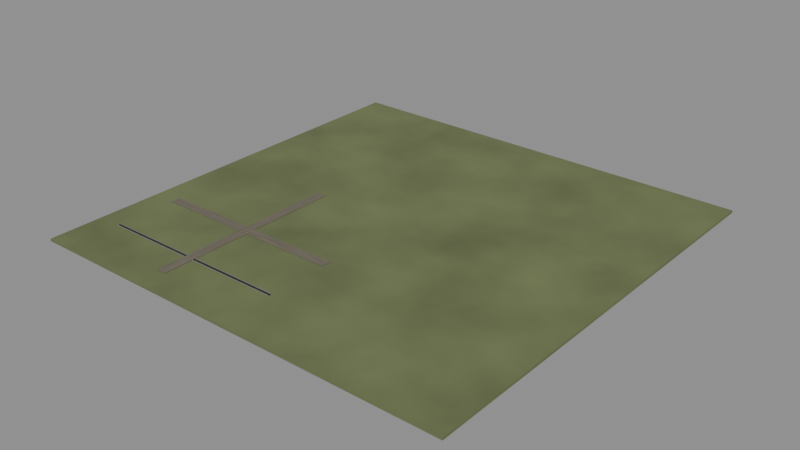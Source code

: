 # Source: 00001.blend  (saved by Blender 4.5.90; exported with 4.5.12 LTS)
import bpy
from mathutils import Matrix  # noqa: F401  (used for matrix-valued properties, if any)

bpy.ops.wm.read_factory_settings(use_empty=True)
scene = bpy.context.scene
scene.name = 'Scene'

# ---- materials (node trees are filled in below, after node groups)
mat_world_soil = bpy.data.materials.new('world/Soil')
mat_world_soil.diffuse_color = (0.2, 0.24, 0.1, 1.0)
mat_area_0_0_gravel = bpy.data.materials.new('area-0-0/Gravel')
mat_area_0_0_gravel.diffuse_color = (0.22, 0.19, 0.145, 1.0)
mat_area_0_0_water = bpy.data.materials.new('area-0-0/Water')
mat_area_0_0_water.diffuse_color = (0.025, 0.095, 0.075, 1.0)
mat_area_0_0_stone = bpy.data.materials.new('area-0-0/Stone')
mat_area_0_0_stone.diffuse_color = (0.3, 0.28, 0.23, 1.0)

# ---- material node trees
mat_world_soil.use_nodes = True; mat_world_soil.node_tree.nodes.clear()
_N = mat_world_soil.node_tree.nodes; _L = mat_world_soil.node_tree.links
n0 = _N.new('ShaderNodeBsdfPrincipled'); n0.name = 'Principled BSDF'; n0.location = (-200, 100)
n0.inputs[2].default_value = 0.8
n1 = _N.new('ShaderNodeOutputMaterial'); n1.name = 'Material Output'; n1.location = (200, 100)
n2 = _N.new('ShaderNodeTexNoise'); n2.name = 'Noise Texture'; n2.location = (0, 0)
n2.inputs[3].default_value = 4.0
n3 = _N.new('ShaderNodeValToRGB'); n3.name = 'Color Ramp'; n3.location = (0, 0)
while len(n3.color_ramp.elements) > 1: n3.color_ramp.elements.remove(n3.color_ramp.elements[-1])
n3.color_ramp.elements[0].position = 0.0; n3.color_ramp.elements[0].color = (0.08, 0.096, 0.04, 1.0)
_e = n3.color_ramp.elements.new(1.0); _e.color = (0.2, 0.24, 0.1, 1.0)
n4 = _N.new('ShaderNodeBump'); n4.name = 'Bump'; n4.location = (0, 0)
n4.inputs[0].default_value = 0.2
n4.inputs[1].default_value = 0.035
_L.new(n0.outputs[0], n1.inputs[0])
_L.new(n2.outputs[0], n3.inputs[0])
_L.new(n3.outputs[0], n0.inputs[0])
_L.new(n2.outputs[0], n4.inputs[3])
_L.new(n4.outputs[0], n0.inputs[5])
n1.is_active_output = True
mat_area_0_0_gravel.use_nodes = True; mat_area_0_0_gravel.node_tree.nodes.clear()
_N = mat_area_0_0_gravel.node_tree.nodes; _L = mat_area_0_0_gravel.node_tree.links
n0 = _N.new('ShaderNodeBsdfPrincipled'); n0.name = 'Principled BSDF'; n0.location = (-200, 100)
n0.inputs[2].default_value = 0.8
n1 = _N.new('ShaderNodeOutputMaterial'); n1.name = 'Material Output'; n1.location = (200, 100)
n2 = _N.new('ShaderNodeTexNoise'); n2.name = 'Noise Texture'; n2.location = (0, 0)
n2.inputs[3].default_value = 4.0
n3 = _N.new('ShaderNodeValToRGB'); n3.name = 'Color Ramp'; n3.location = (0, 0)
while len(n3.color_ramp.elements) > 1: n3.color_ramp.elements.remove(n3.color_ramp.elements[-1])
n3.color_ramp.elements[0].position = 0.0; n3.color_ramp.elements[0].color = (0.088, 0.076, 0.058, 1.0)
_e = n3.color_ramp.elements.new(1.0); _e.color = (0.22, 0.19, 0.145, 1.0)
n4 = _N.new('ShaderNodeBump'); n4.name = 'Bump'; n4.location = (0, 0)
n4.inputs[0].default_value = 0.2
n4.inputs[1].default_value = 0.035
_L.new(n0.outputs[0], n1.inputs[0])
_L.new(n2.outputs[0], n3.inputs[0])
_L.new(n3.outputs[0], n0.inputs[0])
_L.new(n2.outputs[0], n4.inputs[3])
_L.new(n4.outputs[0], n0.inputs[5])
n1.is_active_output = True
mat_area_0_0_water.use_nodes = True; mat_area_0_0_water.node_tree.nodes.clear()
_N = mat_area_0_0_water.node_tree.nodes; _L = mat_area_0_0_water.node_tree.links
n0 = _N.new('ShaderNodeBsdfPrincipled'); n0.name = 'Principled BSDF'; n0.location = (-200, 100)
n0.inputs[2].default_value = 0.12
n0.inputs[3].default_value = 1.333
n0.inputs[18].default_value = 0.65
n1 = _N.new('ShaderNodeOutputMaterial'); n1.name = 'Material Output'; n1.location = (200, 100)
n2 = _N.new('ShaderNodeTexNoise'); n2.name = 'Noise Texture'; n2.location = (0, 0)
n2.inputs[3].default_value = 4.0
n3 = _N.new('ShaderNodeValToRGB'); n3.name = 'Color Ramp'; n3.location = (0, 0)
while len(n3.color_ramp.elements) > 1: n3.color_ramp.elements.remove(n3.color_ramp.elements[-1])
n3.color_ramp.elements[0].position = 0.0; n3.color_ramp.elements[0].color = (0.01, 0.038, 0.03, 1.0)
_e = n3.color_ramp.elements.new(1.0); _e.color = (0.025, 0.095, 0.075, 1.0)
n4 = _N.new('ShaderNodeBump'); n4.name = 'Bump'; n4.location = (0, 0)
n4.inputs[0].default_value = 0.2
n4.inputs[1].default_value = 0.035
_L.new(n0.outputs[0], n1.inputs[0])
_L.new(n2.outputs[0], n3.inputs[0])
_L.new(n3.outputs[0], n0.inputs[0])
_L.new(n2.outputs[0], n4.inputs[3])
_L.new(n4.outputs[0], n0.inputs[5])
n1.is_active_output = True
mat_area_0_0_stone.use_nodes = True; mat_area_0_0_stone.node_tree.nodes.clear()
_N = mat_area_0_0_stone.node_tree.nodes; _L = mat_area_0_0_stone.node_tree.links
n0 = _N.new('ShaderNodeBsdfPrincipled'); n0.name = 'Principled BSDF'; n0.location = (-200, 100)
n0.inputs[2].default_value = 0.8
n1 = _N.new('ShaderNodeOutputMaterial'); n1.name = 'Material Output'; n1.location = (200, 100)
n2 = _N.new('ShaderNodeTexNoise'); n2.name = 'Noise Texture'; n2.location = (0, 0)
n2.inputs[3].default_value = 4.0
n3 = _N.new('ShaderNodeValToRGB'); n3.name = 'Color Ramp'; n3.location = (0, 0)
while len(n3.color_ramp.elements) > 1: n3.color_ramp.elements.remove(n3.color_ramp.elements[-1])
n3.color_ramp.elements[0].position = 0.0; n3.color_ramp.elements[0].color = (0.12, 0.112, 0.092, 1.0)
_e = n3.color_ramp.elements.new(1.0); _e.color = (0.3, 0.28, 0.23, 1.0)
n4 = _N.new('ShaderNodeBump'); n4.name = 'Bump'; n4.location = (0, 0)
n4.inputs[0].default_value = 0.2
n4.inputs[1].default_value = 0.035
_L.new(n0.outputs[0], n1.inputs[0])
_L.new(n2.outputs[0], n3.inputs[0])
_L.new(n3.outputs[0], n0.inputs[0])
_L.new(n2.outputs[0], n4.inputs[3])
_L.new(n4.outputs[0], n0.inputs[5])
n1.is_active_output = True

# ---- meshes
me_world_ground = bpy.data.meshes.new('world/Ground')
me_world_ground.from_pydata([(-90.0, -90.0, -1.2), (90.0, -90.0, -1.2), (90.0, 90.0, -1.2), (-90.0, 90.0, -1.2), (-90.0, -90.0, -0.2), (90.0, -90.0, -0.2), (90.0, 90.0, -0.2), (-90.0, 90.0, -0.2)], [], [(0, 3, 2, 1), (4, 5, 6, 7), (0, 1, 5, 4), (1, 2, 6, 5), (2, 3, 7, 6), (3, 0, 4, 7)])
me_world_ground.materials.append(mat_world_soil)
me_world_ground.update()
me_area_0_0_east_west_road = bpy.data.meshes.new('area-0-0/East west road')
me_area_0_0_east_west_road.from_pydata([(-80.0, -42.0, -0.15), (0.0, -42.0, -0.15), (0.0, -38.0, -0.15), (-80.0, -38.0, -0.15), (-80.0, -42.0, 0.03), (0.0, -42.0, 0.03), (0.0, -38.0, 0.03), (-80.0, -38.0, 0.03)], [], [(0, 3, 2, 1), (4, 5, 6, 7), (0, 1, 5, 4), (1, 2, 6, 5), (2, 3, 7, 6), (3, 0, 4, 7)])
me_area_0_0_east_west_road.materials.append(mat_area_0_0_gravel)
me_area_0_0_east_west_road.update()
me_area_0_0_north_south_road = bpy.data.meshes.new('area-0-0/North south road')
me_area_0_0_north_south_road.from_pydata([(-42.0, -80.0, -0.145), (-38.0, -80.0, -0.145), (-38.0, 0.0, -0.145), (-42.0, 0.0, -0.145), (-42.0, -80.0, 0.035), (-38.0, -80.0, 0.035), (-38.0, 0.0, 0.035), (-42.0, 0.0, 0.035)], [], [(0, 3, 2, 1), (4, 5, 6, 7), (0, 1, 5, 4), (1, 2, 6, 5), (2, 3, 7, 6), (3, 0, 4, 7)])
me_area_0_0_north_south_road.materials.append(mat_area_0_0_gravel)
me_area_0_0_north_south_road.update()
me_area_0_0_connected_water_channel = bpy.data.meshes.new('area-0-0/Connected water channel')
me_area_0_0_connected_water_channel.from_pydata([(-80.0, -67.8, -0.1725), (0.0, -67.8, -0.1725), (0.0, -66.6, -0.1725), (-80.0, -66.6, -0.1725), (-80.0, -67.8, -0.1475), (0.0, -67.8, -0.1475), (0.0, -66.6, -0.1475), (-80.0, -66.6, -0.1475)], [], [(0, 3, 2, 1), (4, 5, 6, 7), (0, 1, 5, 4), (1, 2, 6, 5), (2, 3, 7, 6), (3, 0, 4, 7)])
me_area_0_0_connected_water_channel.materials.append(mat_area_0_0_water)
me_area_0_0_connected_water_channel.update()
me_area_0_0_channel_retaining_wall = bpy.data.meshes.new('area-0-0/Channel retaining wall')
me_area_0_0_channel_retaining_wall.from_pydata([(-80.0, -68.0, -0.25), (-42.0, -68.0, -0.25), (-42.0, -67.8, -0.25), (-80.0, -67.8, -0.25), (-80.0, -68.0, 0.15), (-42.0, -68.0, 0.15), (-42.0, -67.8, 0.15), (-80.0, -67.8, 0.15)], [], [(0, 3, 2, 1), (4, 5, 6, 7), (0, 1, 5, 4), (1, 2, 6, 5), (2, 3, 7, 6), (3, 0, 4, 7)])
me_area_0_0_channel_retaining_wall.materials.append(mat_area_0_0_stone)
me_area_0_0_channel_retaining_wall.update()
me_area_0_0_channel_retaining_wall_001 = bpy.data.meshes.new('area-0-0/Channel retaining wall.001')
me_area_0_0_channel_retaining_wall_001.from_pydata([(-38.0, -68.0, -0.25), (0.0, -68.0, -0.25), (0.0, -67.8, -0.25), (-38.0, -67.8, -0.25), (-38.0, -68.0, 0.15), (0.0, -68.0, 0.15), (0.0, -67.8, 0.15), (-38.0, -67.8, 0.15)], [], [(0, 3, 2, 1), (4, 5, 6, 7), (0, 1, 5, 4), (1, 2, 6, 5), (2, 3, 7, 6), (3, 0, 4, 7)])
me_area_0_0_channel_retaining_wall_001.materials.append(mat_area_0_0_stone)
me_area_0_0_channel_retaining_wall_001.update()
me_area_0_0_channel_retaining_wall_002 = bpy.data.meshes.new('area-0-0/Channel retaining wall.002')
me_area_0_0_channel_retaining_wall_002.from_pydata([(-80.0, -66.6, -0.25), (-42.0, -66.6, -0.25), (-42.0, -66.4, -0.25), (-80.0, -66.4, -0.25), (-80.0, -66.6, 0.15), (-42.0, -66.6, 0.15), (-42.0, -66.4, 0.15), (-80.0, -66.4, 0.15)], [], [(0, 3, 2, 1), (4, 5, 6, 7), (0, 1, 5, 4), (1, 2, 6, 5), (2, 3, 7, 6), (3, 0, 4, 7)])
me_area_0_0_channel_retaining_wall_002.materials.append(mat_area_0_0_stone)
me_area_0_0_channel_retaining_wall_002.update()
me_area_0_0_channel_retaining_wall_003 = bpy.data.meshes.new('area-0-0/Channel retaining wall.003')
me_area_0_0_channel_retaining_wall_003.from_pydata([(-38.0, -66.6, -0.25), (0.0, -66.6, -0.25), (0.0, -66.4, -0.25), (-38.0, -66.4, -0.25), (-38.0, -66.6, 0.15), (0.0, -66.6, 0.15), (0.0, -66.4, 0.15), (-38.0, -66.4, 0.15)], [], [(0, 3, 2, 1), (4, 5, 6, 7), (0, 1, 5, 4), (1, 2, 6, 5), (2, 3, 7, 6), (3, 0, 4, 7)])
me_area_0_0_channel_retaining_wall_003.materials.append(mat_area_0_0_stone)
me_area_0_0_channel_retaining_wall_003.update()
me_area_0_0_road_bridge = bpy.data.meshes.new('area-0-0/Road bridge')
me_area_0_0_road_bridge.from_pydata([(-42.0, -68.2, -0.22), (-38.0, -68.2, -0.22), (-38.0, -66.2, -0.22), (-42.0, -66.2, -0.22), (-42.0, -68.2, 0.03), (-38.0, -68.2, 0.03), (-38.0, -66.2, 0.03), (-42.0, -66.2, 0.03)], [], [(0, 3, 2, 1), (4, 5, 6, 7), (0, 1, 5, 4), (1, 2, 6, 5), (2, 3, 7, 6), (3, 0, 4, 7)])
me_area_0_0_road_bridge.materials.append(mat_area_0_0_stone)
me_area_0_0_road_bridge.update()

# ---- objects
ob_world_ground = bpy.data.objects.new('world/Ground', me_world_ground)
ob_area_0_0_east_west_road = bpy.data.objects.new('area-0-0/East west road', me_area_0_0_east_west_road)
ob_area_0_0_north_south_road = bpy.data.objects.new('area-0-0/North south road', me_area_0_0_north_south_road)
ob_area_0_0_connected_water_channel = bpy.data.objects.new('area-0-0/Connected water channel', me_area_0_0_connected_water_channel)
ob_area_0_0_channel_retaining_wall = bpy.data.objects.new('area-0-0/Channel retaining wall', me_area_0_0_channel_retaining_wall)
ob_area_0_0_channel_retaining_wall_001 = bpy.data.objects.new('area-0-0/Channel retaining wall.001', me_area_0_0_channel_retaining_wall_001)
ob_area_0_0_channel_retaining_wall_002 = bpy.data.objects.new('area-0-0/Channel retaining wall.002', me_area_0_0_channel_retaining_wall_002)
ob_area_0_0_channel_retaining_wall_003 = bpy.data.objects.new('area-0-0/Channel retaining wall.003', me_area_0_0_channel_retaining_wall_003)
ob_area_0_0_road_bridge = bpy.data.objects.new('area-0-0/Road bridge', me_area_0_0_road_bridge)

# ---- transforms, parenting, visibility, modifiers, constraints
ob_world_ground.location = (0.0, 0.0, 0.0)
ob_area_0_0_east_west_road.location = (0.0, 0.0, 0.0)
ob_area_0_0_north_south_road.location = (0.0, 0.0, 0.0)
ob_area_0_0_connected_water_channel.location = (0.0, 0.0, 0.0)
ob_area_0_0_channel_retaining_wall.location = (0.0, 0.0, 0.0)
ob_area_0_0_channel_retaining_wall_001.location = (0.0, 0.0, 0.0)
ob_area_0_0_channel_retaining_wall_002.location = (0.0, 0.0, 0.0)
ob_area_0_0_channel_retaining_wall_003.location = (0.0, 0.0, 0.0)
ob_area_0_0_road_bridge.location = (0.0, 0.0, 0.0)

# ---- collection membership
scene.collection.objects.link(ob_world_ground)
scene.collection.objects.link(ob_area_0_0_east_west_road)
scene.collection.objects.link(ob_area_0_0_north_south_road)
scene.collection.objects.link(ob_area_0_0_connected_water_channel)
scene.collection.objects.link(ob_area_0_0_channel_retaining_wall)
scene.collection.objects.link(ob_area_0_0_channel_retaining_wall_001)
scene.collection.objects.link(ob_area_0_0_channel_retaining_wall_002)
scene.collection.objects.link(ob_area_0_0_channel_retaining_wall_003)
scene.collection.objects.link(ob_area_0_0_road_bridge)

# ---- scene / render settings (as saved in the file)
scene.frame_start = 1; scene.frame_end = 250; scene.frame_set(1)
scene.render.engine = 'BLENDER_EEVEE_NEXT'
bpy.context.view_layer.update()

# ---- added for rendering (the .blend has no active camera and no usable light): camera, sun + grey world if the file has none
cam_auto = bpy.data.cameras.new('AutoCamera')
cam_auto.lens = 50.0
cam_auto.sensor_width = 36.0
cam_auto.clip_end = 4133.48
ob_auto_camera = bpy.data.objects.new('AutoCamera', cam_auto)
scene.collection.objects.link(ob_auto_camera)
ob_auto_camera.location = (235.527, -282.632, 187.897)
ob_auto_camera.rotation_euler = (1.09748, -7.21219e-08, 0.694738)
scene.camera = ob_auto_camera
light_auto_sun = bpy.data.lights.new('AutoSun', 'SUN')
light_auto_sun.energy = 3.0
light_auto_sun.angle = 0.0523599
ob_auto_sun = bpy.data.objects.new('AutoSun', light_auto_sun)
scene.collection.objects.link(ob_auto_sun)
ob_auto_sun.rotation_euler = (0.872665, 0.174533, 0.523599)
if scene.world is None:
    world_auto = bpy.data.worlds.new('AutoWorld')
    world_auto.color = (0.3, 0.3, 0.3)
    scene.world = world_auto
bpy.context.view_layer.update()
